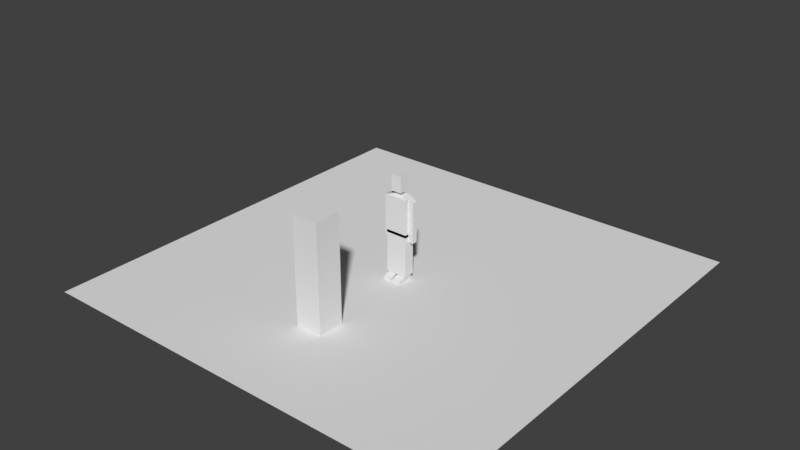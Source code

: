 # Source: AnimationEditScene.blend  (saved by Blender 2.79.0; exported with 4.5.12 LTS)
import bpy
from mathutils import Matrix  # noqa: F401  (used for matrix-valued properties, if any)

bpy.ops.wm.read_factory_settings(use_empty=True)
scene = bpy.context.scene
scene.name = 'AnimationScene'

# ---- collections
col_collection_1 = bpy.data.collections.new('Collection 1'); scene.collection.children.link(col_collection_1)

# ---- materials (node trees are filled in below, after node groups)
mat_devmat_darkgrey_002 = bpy.data.materials.new('DevMat_DarkGrey.002')
mat_devmat_darkgrey_002.alpha_threshold = 0.0
mat_devmat_darkgrey_002.use_transparent_shadow = False
mat_devmat_darkgrey_002.roughness = 0.5
mat_devmat_darkgrey_002.specular_intensity = 0.0
mat_devmat_grey_001 = bpy.data.materials.new('DevMat_Grey.001')
mat_devmat_grey_001.alpha_threshold = 0.0
mat_devmat_grey_001.use_transparent_shadow = False
mat_devmat_grey_001.roughness = 0.5
mat_devmat_grey_001.specular_intensity = 0.0
mat_charactermat_001 = bpy.data.materials.new('CharacterMat.001')
mat_charactermat_001.alpha_threshold = 0.0
mat_charactermat_001.use_transparent_shadow = False
mat_charactermat_001.roughness = 0.5
mat_charactermat_001.specular_intensity = 0.1667

# ---- material node trees

# ---- world
world_world_001 = bpy.data.worlds.new('World.001'); scene.world = world_world_001
world_world_001.color = (0.05088, 0.05088, 0.05088)
world_world_001.use_sun_shadow = False
world_world_001.sun_shadow_jitter_overblur = 0.0
world_world_001.cycles.sampling_method = 'MANUAL'

# ---- meshes
me_plane_001 = bpy.data.meshes.new('Plane.001')
me_plane_001.from_pydata([(-8.0, -8.0, 0.0), (8.0, -8.0, 0.0), (-8.0, 8.0, 0.0), (8.0, 8.0, 0.0)], [], [(0, 1, 3, 2)])
_uv = me_plane_001.uv_layers.new(name='UVMap')
_uv.uv.foreach_set('vector', [-7.498, -7.498, 8.498, -7.498, 8.498, 8.498, -7.498, 8.498])
me_plane_001.materials.append(mat_devmat_darkgrey_002)
me_plane_001.use_remesh_preserve_volume = False
me_plane_001.use_remesh_preserve_attributes = False
me_plane_001.use_mirror_vertex_groups = False
me_plane_001.update()
me_cube_008 = bpy.data.meshes.new('Cube.008')
me_cube_008.from_pydata([(-0.5, -0.5, 0.0), (-0.5, -0.5, 4.0), (-0.5, 0.5, 0.0), (-0.5, 0.5, 4.0), (0.5, -0.5, 0.0), (0.5, -0.5, 4.0), (0.5, 0.5, 0.0), (0.5, 0.5, 4.0)], [], [(0, 1, 3, 2), (2, 3, 7, 6), (6, 7, 5, 4), (4, 5, 1, 0), (2, 6, 4, 0), (7, 3, 1, 5)])
_uv = me_cube_008.uv_layers.new(name='UVMap')
_uv.uv.foreach_set('vector', [-1.5, 0.0, 2.5, 0.0, 2.5, 1.0, -1.5, 1.0, -1.5, 0.0, 2.5, 0.0, 2.5, 1.0, -1.5, 1.0, -1.5, 0.0, 2.5, 0.0, 2.5, 1.0, -1.5, 1.0, -1.5, 0.0, 2.5, 0.0, 2.5, 1.0, -1.5, 1.0, 0.0, 0.0, 1.0, 0.0, 1.0, 1.0, 0.0, 1.0, 0.0, 0.0, 1.0, 0.0, 1.0, 1.0, 0.0, 1.0])
me_cube_008.materials.append(mat_devmat_grey_001)
me_cube_008.use_remesh_preserve_volume = False
me_cube_008.use_remesh_preserve_attributes = False
me_cube_008.use_mirror_vertex_groups = False
me_cube_008.update()
me_cube_012 = bpy.data.meshes.new('Cube.012')
me_cube_012.from_pydata([(0.4, -0.2, 2.0), (0.4, -0.2, 2.7), (0.4, 0.2, 2.0), (0.4, 0.2, 2.7), (0.4, -0.2, 3.1), (0.4, 0.2, 3.1), (0.4, 0.15, 3.1), (0.4, 0.15, 2.5), (0.4, -0.05, 3.1), (0.4, -0.05, 2.5), (0.4, 0.2, 1.7), (0.4, -0.2, 1.7), (-7.451e-09, -0.2, 1.2), (-7.451e-09, -0.2, 1.8), (-7.451e-09, 0.2, 1.2), (-7.451e-09, 0.2, 1.8), (0.4, -0.2, 1.2), (0.4, -0.2, 1.8), (0.4, 0.2, 1.2), (0.4, 0.2, 1.8), (-7.451e-09, -0.2, 0.2), (-7.451e-09, 0.2, 0.2), (0.4, -0.2, 0.2), (0.4, 0.2, 0.2), (0.6, -0.05, 2.5), (0.6, -0.05, 3.0), (0.6, 0.15, 2.5), (0.6, 0.15, 3.0), (0.4, 0.15, 1.7), (0.4, -0.05, 1.7), (0.6, -0.05, 1.7), (0.6, 0.15, 1.7), (0.1, -0.05, 3.2), (0.1, 0.15, 3.2), (0.4, 0.2, 2.5), (0.4, -0.2, 2.5), (0.2, -0.2, 3.3), (0.2, -0.2, 3.9), (0.2, 0.2, 3.3), (0.2, 0.2, 3.9), (-0.1, -0.1, 3.2), (0.1, -0.1, 3.2), (0.4, 0.15, 1.7), (0.4, 0.15, 1.5), (0.4, -0.05, 1.7), (0.4, -0.05, 1.5), (0.6, -0.05, 1.5), (0.6, -0.05, 1.7), (0.6, 0.15, 1.5), (0.6, 0.15, 1.7), (0.05, 0.15, 0.2), (0.05, 0.15, -1.416e-07), (0.05, -0.15, 0.2), (0.05, -0.15, -1.416e-07), (0.35, -0.15, -1.416e-07), (0.35, -0.15, 0.2), (0.35, 0.15, -1.416e-07), (0.35, 0.15, 0.2), (0.05, -0.3, 0.15), (0.05, -0.3, -1.416e-07), (0.05, -0.45, 0.1), (0.05, -0.45, -1.416e-07), (0.35, -0.45, -1.416e-07), (0.35, -0.45, 0.1), (0.35, -0.3, -1.416e-07), (0.35, -0.3, 0.15), (0.05, -0.3, -1.416e-07), (0.05, -0.3, 0.15), (0.35, -0.3, 0.15), (0.35, -0.3, -1.416e-07), (0.4, 0.15, 2.4), (0.4, -0.05, 2.3), (0.6, -0.05, 2.3), (0.6, 0.15, 2.4), (0.4, -0.2, 1.0), (0.4, 0.2, 0.8), (-7.451e-09, -0.2, 1.0), (-7.451e-09, 0.2, 0.8), (0.0, -0.2, 2.0), (0.0, -0.2, 2.7), (0.0, 0.2, 2.0), (0.0, -0.2, 3.9), (-0.4, -0.2, 2.0), (-0.4, -0.2, 2.7), (-0.4, 0.2, 2.0), (-0.4, 0.2, 2.7), (0.0, 0.15, 3.2), (-0.4, -0.2, 3.1), (-0.4, 0.2, 3.1), (-0.4, 0.15, 3.1), (-0.4, 0.15, 2.5), (-0.4, -0.05, 3.1), (-0.4, -0.05, 2.5), (-0.4, 0.2, 1.7), (-0.4, -0.2, 1.7), (0.0, 0.2, 1.7), (0.0, -0.2, 1.7), (7.451e-09, -0.2, 1.2), (7.451e-09, -0.2, 1.8), (7.451e-09, 0.2, 1.2), (7.451e-09, 0.2, 1.8), (-0.4, -0.2, 1.2), (-0.4, -0.2, 1.8), (-0.4, 0.2, 1.2), (-0.4, 0.2, 1.8), (7.451e-09, -0.2, 0.2), (7.451e-09, 0.2, 0.2), (-0.4, -0.2, 0.2), (-0.4, 0.2, 0.2), (-0.6, -0.05, 2.5), (-0.6, -0.05, 3.0), (-0.6, 0.15, 2.5), (-0.6, 0.15, 3.0), (-0.4, 0.15, 1.7), (-0.4, -0.05, 1.7), (-0.6, -0.05, 1.7), (-0.6, 0.15, 1.7), (0.0, -0.05, 3.2), (-0.1, -0.05, 3.2), (-0.1, 0.15, 3.2), (0.0, -0.2, 2.5), (0.0, 0.2, 2.5), (-0.4, 0.2, 2.5), (-0.4, -0.2, 2.5), (0.0, -0.2, 3.1), (0.0, 0.2, 3.1), (0.0, 0.2, 2.7), (0.0, -0.2, 3.3), (0.0, 0.2, 3.3), (0.0, 0.2, 3.9), (-0.2, -0.2, 3.3), (-0.2, -0.2, 3.9), (-0.2, 0.2, 3.3), (-0.2, 0.2, 3.9), (0.1, 0.1, 3.3), (0.1, 0.1, 3.2), (0.1, -0.1, 3.3), (-0.1, -0.1, 3.3), (-0.1, 0.1, 3.2), (-0.1, 0.1, 3.3), (-0.4, 0.15, 1.7), (-0.4, 0.15, 1.5), (-0.4, -0.05, 1.7), (-0.4, -0.05, 1.5), (-0.6, -0.05, 1.5), (-0.6, -0.05, 1.7), (-0.6, 0.15, 1.5), (-0.6, 0.15, 1.7), (-0.05, 0.15, 0.2), (-0.05, 0.15, -1.416e-07), (-0.05, -0.15, 0.2), (-0.05, -0.15, -1.416e-07), (-0.35, -0.15, -1.416e-07), (-0.35, -0.15, 0.2), (-0.35, 0.15, -1.416e-07), (-0.35, 0.15, 0.2), (-0.05, -0.3, 0.15), (-0.05, -0.3, -1.416e-07), (-0.05, -0.45, 0.1), (-0.05, -0.45, -1.416e-07), (-0.35, -0.45, -1.416e-07), (-0.35, -0.45, 0.1), (-0.35, -0.3, -1.416e-07), (-0.35, -0.3, 0.15), (-0.05, -0.3, -1.416e-07), (-0.05, -0.3, 0.15), (-0.35, -0.3, 0.15), (-0.35, -0.3, -1.416e-07), (-0.4, 0.15, 2.4), (-0.4, -0.05, 2.3), (-0.6, -0.05, 2.3), (-0.6, 0.15, 2.4), (-0.4, -0.2, 1.0), (-0.4, 0.2, 0.8), (7.451e-09, -0.2, 1.0), (7.451e-09, 0.2, 0.8), (-0.4, 0.15, 2.3), (-0.6, 0.15, 2.3), (0.6, 0.15, 2.3), (0.4, 0.15, 2.3), (-0.4, -0.2, 0.8), (7.451e-09, -0.2, 0.8), (0.4, -0.2, 0.8), (-7.451e-09, -0.2, 0.8)], [], [(80, 121, 34, 2), (121, 126, 3, 34), (34, 3, 1, 35), (35, 1, 79, 120), (80, 2, 10, 95), (1, 3, 5, 4), (9, 8, 6, 7), (2, 34, 35, 0), (95, 10, 11, 96), (0, 78, 96, 11), (7, 6, 27, 26), (2, 0, 11, 10), (12, 13, 15, 14), (14, 15, 19, 18), (18, 19, 17, 16), (16, 17, 13, 12), (75, 74, 182), (19, 15, 13, 17), (21, 23, 22, 20), (74, 76, 183, 182), (77, 75, 23, 21), (76, 77, 183), (26, 27, 25, 24), (24, 25, 8, 9), (71, 70, 179), (27, 6, 8, 25), (28, 31, 30, 29), (73, 72, 178), (72, 71, 29, 30), (70, 73, 178, 179), (0, 35, 120, 78), (86, 117, 32, 33), (3, 126, 125, 5), (33, 125, 86), (33, 5, 125), (4, 5, 33, 32), (79, 1, 4, 124), (124, 4, 32), (32, 117, 124), (128, 129, 39, 38), (38, 39, 37, 36), (36, 37, 81, 127), (128, 38, 36, 127), (39, 129, 81, 37), (40, 137, 139, 138), (135, 134, 136, 41), (41, 136, 137, 40), (138, 135, 41, 40), (45, 44, 42, 43), (43, 42, 49, 48), (48, 49, 47, 46), (46, 47, 44, 45), (43, 48, 46, 45), (49, 42, 44, 47), (53, 52, 50, 51), (51, 50, 57, 56), (56, 57, 55, 54), (53, 54, 69, 66), (51, 56, 54, 53), (57, 50, 52, 55), (61, 60, 58, 59), (59, 58, 65, 64), (64, 65, 63, 62), (62, 63, 60, 61), (59, 64, 62, 61), (65, 58, 60, 63), (69, 68, 67, 66), (52, 53, 66, 67), (55, 52, 67, 68), (54, 55, 68, 69), (7, 26, 73, 70), (24, 9, 71, 72), (26, 24, 73), (9, 70, 71), (12, 14, 76), (73, 24, 72), (70, 9, 7), (14, 18, 75, 77), (16, 12, 76, 74), (18, 74, 75), (74, 18, 16), (76, 14, 77), (80, 84, 122, 121), (121, 122, 85, 126), (122, 123, 83, 85), (123, 120, 79, 83), (80, 95, 93, 84), (83, 87, 88, 85), (92, 90, 89, 91), (84, 82, 123, 122), (95, 96, 94, 93), (82, 94, 96, 78), (90, 111, 112, 89), (84, 93, 94, 82), (97, 99, 100, 98), (99, 103, 104, 100), (103, 101, 102, 104), (101, 97, 98, 102), (173, 180, 172), (104, 102, 98, 100), (106, 105, 107, 108), (172, 180, 181, 174), (175, 106, 108, 173), (174, 181, 175), (111, 109, 110, 112), (109, 92, 91, 110), (169, 176, 168), (112, 110, 91, 89), (113, 114, 115, 116), (171, 177, 170), (170, 115, 114, 169), (168, 176, 177, 171), (82, 78, 120, 123), (86, 119, 118, 117), (85, 88, 125, 126), (119, 86, 125), (119, 125, 88), (87, 118, 119, 88), (79, 124, 87, 83), (124, 118, 87), (118, 124, 117), (128, 132, 133, 129), (132, 130, 131, 133), (130, 127, 81, 131), (128, 127, 130, 132), (133, 131, 81, 129), (135, 138, 139, 134), (139, 137, 136, 134), (143, 141, 140, 142), (141, 146, 147, 140), (146, 144, 145, 147), (144, 143, 142, 145), (141, 143, 144, 146), (147, 145, 142, 140), (151, 149, 148, 150), (149, 154, 155, 148), (154, 152, 153, 155), (151, 164, 167, 152), (149, 151, 152, 154), (155, 153, 150, 148), (159, 157, 156, 158), (157, 162, 163, 156), (162, 160, 161, 163), (160, 159, 158, 161), (157, 159, 160, 162), (163, 161, 158, 156), (167, 164, 165, 166), (150, 165, 164, 151), (153, 166, 165, 150), (152, 167, 166, 153), (90, 168, 171, 111), (109, 170, 169, 92), (111, 171, 109), (92, 169, 168), (97, 174, 99), (171, 170, 109), (168, 90, 92), (99, 175, 173, 103), (101, 172, 174, 97), (103, 173, 172), (172, 101, 103), (174, 175, 99), (170, 177, 116, 115), (176, 169, 114, 113), (177, 176, 113, 116), (178, 72, 30, 31), (179, 28, 29, 71), (179, 178, 31, 28), (180, 173, 108, 107), (175, 181, 105, 106), (181, 180, 107, 105), (183, 77, 21, 20), (182, 183, 20, 22), (182, 22, 23, 75)])
_uv = me_cube_012.uv_layers.new(name='UVMap')
_uv.uv.foreach_set('vector', [0.6261, 0.04772, 0.6261, 0.126, 0.5634, 0.126, 0.5634, 0.04772, 0.6261, 0.126, 0.6261, 0.1573, 0.5634, 0.1573, 0.5634, 0.126, 0.5626, 0.1261, 0.5626, 0.1576, 0.4996, 0.1576, 0.4996, 0.1261, 0.4992, 0.123, 0.4992, 0.1536, 0.4382, 0.1536, 0.4382, 0.123, 0.6261, 0.04772, 0.5634, 0.04772, 0.5634, 0.0007496, 0.6261, 0.0007496, 0.4996, 0.1576, 0.5626, 0.1576, 0.5626, 0.2206, 0.4996, 0.2206, 0.9056, 0.3603, 0.9056, 0.4632, 0.8762, 0.4632, 0.8762, 0.375, 0.5626, 0.04737, 0.5626, 0.1261, 0.4996, 0.1261, 0.4996, 0.04737, 0.5632, 0.2502, 0.6254, 0.2502, 0.6254, 0.3124, 0.5632, 0.3124, 0.4992, 0.04677, 0.4382, 0.04677, 0.4382, 0.001001, 0.4992, 0.001001, 0.9993, 0.3765, 0.9993, 0.4668, 0.9692, 0.4518, 0.9692, 0.3765, 0.5626, 0.04737, 0.4996, 0.04737, 0.4996, 0.0001328, 0.5626, 0.0001328, 0.8123, 0.1551, 0.8123, 0.248, 0.7505, 0.248, 0.7505, 0.1242, 1.0, 0.1246, 1.0, 0.2495, 0.9376, 0.2495, 0.9376, 0.1246, 0.9372, 0.124, 0.9372, 0.2474, 0.8755, 0.2474, 0.8755, 0.1549, 0.875, 0.1558, 0.875, 0.2494, 0.8125, 0.2494, 0.8125, 0.1558, 0.9372, 0.09318, 0.8755, 0.09318, 0.8755, 0.07189, 0.7496, 0.06297, 0.7496, 0.1244, 0.6883, 0.1244, 0.6883, 0.06297, 0.688, 0.06224, 0.688, 0.0003064, 0.7499, 0.0003064, 0.7499, 0.06224, 0.875, 0.09329, 0.8125, 0.09329, 0.8125, 0.07178, 0.875, 0.07175, 1.0, 0.09334, 0.9376, 0.09334, 0.9376, -0.0003568, 1.0, -0.0003568, 0.8123, 0.09326, 0.7505, 0.09326, 0.8123, 0.07194, 0.9684, 0.3763, 0.9684, 0.4516, 0.9383, 0.4516, 0.9383, 0.3612, 0.9379, 0.3598, 0.9379, 0.4528, 0.9069, 0.4683, 0.9069, 0.3598, 0.9056, 0.3456, 0.8762, 0.3456, 0.8762, 0.3342, 0.8438, 0.328, 0.8438, 0.2815, 0.8749, 0.2814, 0.8749, 0.328, 0.8743, 0.2802, 0.8451, 0.2802, 0.8451, 0.251, 0.8743, 0.251, 0.9684, 0.3462, 0.9383, 0.3462, 0.9684, 0.3341, 0.9379, 0.3443, 0.9069, 0.3443, 0.9069, 0.2514, 0.9379, 0.2514, 0.9993, 0.3464, 0.9692, 0.3464, 0.9692, 0.3344, 0.9993, 0.3348, 0.4992, 0.04677, 0.4992, 0.123, 0.4382, 0.123, 0.4382, 0.04677, 0.4376, 0.3059, 0.4376, 0.2751, 0.453, 0.2751, 0.453, 0.3059, 0.5634, 0.1573, 0.6261, 0.1573, 0.6261, 0.22, 0.5634, 0.22, 0.453, 0.3059, 0.4376, 0.3124, 0.4376, 0.3059, 0.453, 0.3059, 0.4994, 0.3124, 0.4376, 0.3124, 0.4996, 0.2508, 0.4996, 0.3126, 0.4532, 0.3059, 0.4532, 0.275, 0.4382, 0.1536, 0.4992, 0.1536, 0.4992, 0.2146, 0.4382, 0.2146, 0.4377, 0.2508, 0.4996, 0.2508, 0.4532, 0.275, 0.4532, 0.275, 0.4377, 0.275, 0.4377, 0.2508, 0.5935, 0.3138, 0.5935, 0.4045, 0.5632, 0.4045, 0.5632, 0.3138, 0.5615, 0.3136, 0.5615, 0.4044, 0.5009, 0.4044, 0.5009, 0.3136, 0.4994, 0.3133, 0.4994, 0.4046, 0.4689, 0.4046, 0.4689, 0.3133, 0.7184, 0.313, 0.7492, 0.313, 0.7492, 0.3746, 0.7184, 0.3746, 0.6254, 0.3132, 0.6561, 0.3132, 0.6561, 0.3745, 0.6254, 0.3745, 0.4051, 0.4066, 0.4051, 0.4213, 0.3758, 0.4213, 0.3758, 0.4066, 0.4669, 0.407, 0.4669, 0.4216, 0.4376, 0.4216, 0.4376, 0.407, 0.4369, 0.4068, 0.4369, 0.4214, 0.4076, 0.4214, 0.4076, 0.4068, 0.4074, 0.4512, 0.4074, 0.4219, 0.4367, 0.4219, 0.4367, 0.4512, 0.7495, 0.2807, 0.7202, 0.2807, 0.7202, 0.2515, 0.7495, 0.2515, 0.8435, 0.2504, 0.8435, 0.281, 0.813, 0.281, 0.813, 0.2504, 0.8116, 0.2513, 0.8116, 0.2805, 0.7823, 0.2805, 0.7823, 0.2513, 0.7807, 0.251, 0.7807, 0.2803, 0.7514, 0.2803, 0.7514, 0.251, 0.7512, 0.3123, 0.7512, 0.2831, 0.7804, 0.2831, 0.7804, 0.3123, 0.811, 0.2823, 0.811, 0.3116, 0.7818, 0.3116, 0.7818, 0.2823, 0.7326, 0.3753, 0.7326, 0.406, 0.6809, 0.406, 0.6809, 0.3753, 0.6808, 0.3753, 0.6808, 0.406, 0.6346, 0.406, 0.6346, 0.3753, 0.8746, 0.3755, 0.8746, 0.4059, 0.829, 0.4059, 0.829, 0.3755, 0.8298, 0.4528, 0.8751, 0.4528, 0.8751, 0.4754, 0.8298, 0.4754, 0.8298, 0.4075, 0.8751, 0.4075, 0.8751, 0.4528, 0.8298, 0.4528, 0.7827, 0.407, 0.8287, 0.407, 0.8287, 0.4529, 0.7827, 0.4529, 0.6952, 0.4223, 0.6952, 0.4376, 0.6722, 0.4452, 0.6722, 0.4223, 0.672, 0.4225, 0.672, 0.4456, 0.6258, 0.4456, 0.6258, 0.4225, 0.7652, 0.4221, 0.7652, 0.445, 0.7423, 0.4374, 0.7423, 0.4221, 0.7423, 0.4222, 0.7423, 0.4377, 0.6956, 0.4377, 0.6956, 0.4222, 0.7191, 0.4536, 0.7648, 0.4536, 0.7648, 0.4765, 0.7191, 0.4765, 0.7183, 0.4764, 0.6732, 0.4764, 0.6732, 0.4534, 0.7183, 0.4534, 0.8055, 0.3756, 0.8055, 0.3988, 0.7591, 0.3988, 0.7591, 0.3756, 0.7326, 0.406, 0.7326, 0.3753, 0.7584, 0.3753, 0.7584, 0.3983, 0.7827, 0.4529, 0.8287, 0.4529, 0.8287, 0.4764, 0.7827, 0.4764, 0.829, 0.3755, 0.829, 0.4059, 0.8061, 0.3983, 0.8061, 0.3755, 0.9993, 0.3765, 0.9692, 0.3765, 0.9692, 0.3464, 0.9993, 0.3464, 0.9379, 0.3598, 0.9069, 0.3598, 0.9069, 0.3443, 0.9379, 0.3443, 0.9684, 0.3763, 0.9383, 0.3612, 0.9684, 0.3462, 0.9056, 0.3603, 0.8762, 0.3456, 0.9056, 0.3456, 0.8123, 0.1551, 0.7505, 0.1242, 0.8123, 0.09326, 0.9684, 0.3462, 0.9383, 0.3612, 0.9383, 0.3462, 0.8762, 0.3456, 0.9056, 0.3603, 0.8762, 0.375, 1.0, 0.1246, 0.9376, 0.1246, 0.9376, 0.09334, 1.0, 0.09334, 0.875, 0.1558, 0.8125, 0.1558, 0.8125, 0.09329, 0.875, 0.09329, 0.9372, 0.124, 0.8755, 0.09318, 0.9372, 0.09318, 0.8755, 0.09318, 0.9372, 0.124, 0.8755, 0.1549, 0.8123, 0.09326, 0.7505, 0.1242, 0.7505, 0.09326, 0.6261, 0.04772, 0.6889, 0.04772, 0.6889, 0.126, 0.6261, 0.126, 0.6261, 0.126, 0.6889, 0.126, 0.6889, 0.1573, 0.6261, 0.1573, 0.313, 0.1247, 0.3751, 0.1247, 0.3751, 0.1558, 0.313, 0.1558, 0.375, 0.1238, 0.4365, 0.1238, 0.4365, 0.1546, 0.375, 0.1546, 0.6261, 0.04772, 0.6261, 0.0007496, 0.6889, 0.0007496, 0.6889, 0.04772, 0.3751, 0.1558, 0.3751, 0.2179, 0.313, 0.2179, 0.313, 0.1558, 0.06239, 0.3593, 0.09366, 0.3749, 0.09366, 0.4687, 0.06239, 0.4687, 0.313, 0.04708, 0.3751, 0.04708, 0.3751, 0.1247, 0.313, 0.1247, 0.5632, 0.2502, 0.5632, 0.3124, 0.5011, 0.3124, 0.5011, 0.2502, 0.375, 0.04693, 0.375, 0.000793, 0.4365, 0.000793, 0.4365, 0.04693, 0.09392, 0.3764, 0.1247, 0.3764, 0.1247, 0.4532, 0.09392, 0.4685, 0.313, 0.04708, 0.313, 0.0004809, 0.3751, 0.0004809, 0.3751, 0.04708, 0.1241, 0.156, 0.1866, 0.1247, 0.1866, 0.2496, 0.1241, 0.2496, 0.1873, 0.1249, 0.2497, 0.1249, 0.2497, 0.2496, 0.1873, 0.2496, -0.0007979, 0.1244, 0.06163, 0.1556, 0.06163, 0.2493, -0.0007979, 0.2493, 0.06219, 0.1562, 0.1243, 0.1562, 0.1243, 0.2493, 0.06219, 0.2493, -0.0007979, 0.09322, 0.06163, 0.07201, 0.06163, 0.09322, 0.3122, 0.1246, 0.2504, 0.1246, 0.2504, 0.06269, 0.3122, 0.06269, 0.2505, 0.0003795, 0.3124, 0.0003795, 0.3124, 0.06232, 0.2505, 0.06232, 0.06219, 0.09413, 0.06219, 0.07305, 0.1243, 0.07191, 0.1243, 0.09413, 0.1873, 0.09378, 0.1873, 0.000277, 0.2497, 0.000277, 0.2497, 0.09378, 0.1241, 0.09353, 0.1241, 0.07118, 0.1866, 0.09353, 0.0003545, 0.3758, 0.0312, 0.3604, 0.0312, 0.4529, 0.0003546, 0.4529, 0.03144, 0.3605, 0.06232, 0.3605, 0.06232, 0.4686, 0.03144, 0.4531, 0.06239, 0.3436, 0.09366, 0.3311, 0.09366, 0.3436, 0.1251, 0.2814, 0.1562, 0.2814, 0.1562, 0.3283, 0.1251, 0.3282, 0.1558, 0.2508, 0.1558, 0.2808, 0.1258, 0.2808, 0.1258, 0.2508, 0.0003545, 0.345, 0.0003545, 0.3323, 0.0312, 0.345, 0.03144, 0.3451, 0.03144, 0.2524, 0.06232, 0.2524, 0.06232, 0.3451, 0.09392, 0.3458, 0.09392, 0.3335, 0.1247, 0.3331, 0.1247, 0.3458, 0.375, 0.04693, 0.4365, 0.04693, 0.4365, 0.1238, 0.375, 0.1238, 0.4376, 0.3059, 0.4222, 0.3059, 0.4222, 0.2751, 0.4376, 0.2751, 0.6889, 0.1573, 0.6889, 0.22, 0.6261, 0.22, 0.6261, 0.1573, 0.4221, 0.3059, 0.4376, 0.3059, 0.4376, 0.3124, 0.4221, 0.3059, 0.4376, 0.3124, 0.3758, 0.3124, 0.3758, 0.2508, 0.4222, 0.275, 0.4222, 0.3059, 0.3758, 0.3126, 0.4365, 0.1546, 0.4365, 0.2161, 0.375, 0.2161, 0.375, 0.1546, 0.4377, 0.2508, 0.4222, 0.275, 0.3758, 0.2508, 0.4222, 0.275, 0.4377, 0.2508, 0.4377, 0.275, 0.5935, 0.3138, 0.6237, 0.3138, 0.6237, 0.4045, 0.5935, 0.4045, 0.3754, 0.3135, 0.4368, 0.3135, 0.4368, 0.4056, 0.3754, 0.4056, 0.4385, 0.3133, 0.4689, 0.3133, 0.4689, 0.4046, 0.4385, 0.4046, 0.7184, 0.313, 0.7184, 0.3746, 0.6876, 0.3746, 0.6876, 0.313, 0.6869, 0.3132, 0.6869, 0.3745, 0.6561, 0.3745, 0.6561, 0.3132, 0.4701, 0.4065, 0.5001, 0.4065, 0.5001, 0.4215, 0.4701, 0.4215, 0.406, 0.4541, 0.3768, 0.4541, 0.3768, 0.4248, 0.406, 0.4248, 0.2192, 0.2502, 0.25, 0.2502, 0.25, 0.281, 0.2192, 0.281, 0.2503, 0.2502, 0.2813, 0.2502, 0.2813, 0.2812, 0.2503, 0.2812, 0.1566, 0.2503, 0.1873, 0.2503, 0.1873, 0.2811, 0.1566, 0.2811, 0.1875, 0.25, 0.2188, 0.25, 0.2188, 0.2813, 0.1875, 0.2813, 0.2192, 0.3121, 0.2192, 0.282, 0.2493, 0.282, 0.2493, 0.3121, 0.2183, 0.3119, 0.1881, 0.3119, 0.1881, 0.2817, 0.2183, 0.2817, 0.2706, 0.3439, 0.3203, 0.3439, 0.3203, 0.3744, 0.2706, 0.3744, 0.3208, 0.3442, 0.3667, 0.3442, 0.3667, 0.3747, 0.3208, 0.3747, 0.125, 0.3441, 0.172, 0.3441, 0.172, 0.375, 0.125, 0.375, 0.2188, 0.4219, 0.2188, 0.4454, 0.172, 0.4454, 0.172, 0.4219, 0.2188, 0.3751, 0.2188, 0.4219, 0.172, 0.4219, 0.172, 0.3751, 0.172, 0.3749, 0.172, 0.4217, 0.1252, 0.4217, 0.1252, 0.3749, 0.3052, 0.3909, 0.328, 0.3909, 0.328, 0.4137, 0.3052, 0.4061, 0.3287, 0.3907, 0.3744, 0.3907, 0.3744, 0.4135, 0.3287, 0.4135, 0.2362, 0.3911, 0.2573, 0.3911, 0.2573, 0.4052, 0.2362, 0.4122, 0.258, 0.3906, 0.3046, 0.3906, 0.3046, 0.4061, 0.258, 0.4061, 0.3267, 0.4226, 0.3267, 0.4447, 0.2825, 0.4447, 0.2825, 0.4226, 0.2357, 0.4446, 0.2357, 0.4223, 0.2796, 0.4223, 0.2796, 0.4446, 0.1954, 0.3438, 0.2423, 0.3438, 0.2423, 0.3668, 0.1954, 0.3668, 0.2706, 0.3744, 0.2422, 0.3668, 0.2422, 0.3439, 0.2706, 0.3439, 0.1715, 0.4224, 0.1715, 0.4458, 0.1257, 0.4458, 0.1257, 0.4224, 0.172, 0.3441, 0.1953, 0.3441, 0.1953, 0.3674, 0.172, 0.375, 0.09392, 0.3764, 0.09392, 0.3458, 0.1247, 0.3458, 0.1247, 0.3764, 0.03144, 0.3605, 0.03144, 0.3451, 0.06232, 0.3451, 0.06232, 0.3605, 0.0003545, 0.3758, 0.0003545, 0.345, 0.0312, 0.3604, 0.06239, 0.3593, 0.06239, 0.3436, 0.09366, 0.3436, 0.1241, 0.156, 0.1241, 0.09353, 0.1866, 0.1247, 0.0003545, 0.345, 0.0312, 0.345, 0.0312, 0.3604, 0.09366, 0.3436, 0.09366, 0.3749, 0.06239, 0.3593, 0.1873, 0.1249, 0.1873, 0.09378, 0.2497, 0.09378, 0.2497, 0.1249, 0.06219, 0.1562, 0.06219, 0.09413, 0.1243, 0.09413, 0.1243, 0.1562, -0.0007979, 0.1244, -0.0007979, 0.09322, 0.06163, 0.09322, 0.06163, 0.09322, 0.06163, 0.1556, -0.0007979, 0.1244, 0.1241, 0.09353, 0.1866, 0.09353, 0.1866, 0.1247, 0.0312, 0.345, 0.0003545, 0.3323, 0.0003545, 0.2525, 0.0312, 0.2525, 0.09366, 0.3311, 0.06239, 0.3436, 0.06239, 0.2498, 0.09366, 0.2498, 0.1247, 0.3331, 0.09392, 0.3335, 0.09392, 0.2537, 0.1247, 0.2537, 0.9684, 0.3341, 0.9383, 0.3462, 0.9383, 0.2558, 0.9684, 0.2558, 0.8762, 0.3342, 0.8762, 0.2573, 0.9056, 0.2573, 0.9056, 0.3456, 0.9993, 0.3348, 0.9692, 0.3344, 0.9692, 0.2561, 0.9993, 0.2561, 0.06163, 0.07201, -0.0007979, 0.09322, -0.000798, -0.0004202, 0.06163, -0.0004202, 0.1866, 0.09353, 0.1241, 0.07118, 0.1241, -0.0001095, 0.1866, -0.0001095, 0.1243, 0.07191, 0.06219, 0.07305, 0.06219, 0.00105, 0.1243, 0.00105, 0.8123, 0.07194, 0.7505, 0.09326, 0.7505, 0.0004306, 0.8123, 0.0004306, 0.875, 0.07175, 0.8125, 0.07178, 0.8125, -0.0004002, 0.875, -0.0004002, 0.8755, 0.07189, 0.8755, 0.0006222, 0.9372, 0.0006222, 0.9372, 0.09318])
me_cube_012.materials.append(mat_charactermat_001)
me_cube_012.use_remesh_preserve_volume = False
me_cube_012.use_remesh_preserve_attributes = False
me_cube_012.use_mirror_vertex_groups = False
me_cube_012.update()
arm_armature_002 = bpy.data.armatures.new('Armature.002')  # bones are not reproduced

# ---- objects
ob_floor = bpy.data.objects.new('Floor', me_plane_001)
ob_charref = bpy.data.objects.new('CharRef', me_cube_008)
ob_character = bpy.data.objects.new('Character', arm_armature_002)
ob_chactermesh_001 = bpy.data.objects.new('ChacterMesh.001', me_cube_012)

# ---- transforms, parenting, visibility, modifiers, constraints
ob_floor.location = (0.0, 0.0, 0.0)
ob_floor.lineart.crease_threshold = 0.0
ob_charref.location = (0.0, -4.0, 0.0)
ob_charref.lineart.crease_threshold = 0.0
ob_character.location = (0.0, 0.0, 0.0)
ob_character.show_in_front = True
ob_character.lineart.crease_threshold = 0.0
ob_chactermesh_001.parent = ob_character
ob_chactermesh_001.location = (0.0, 0.0, 0.0)
ob_chactermesh_001.lineart.crease_threshold = 0.0
_vg = ob_chactermesh_001.vertex_groups.new(name='Root')
_vg = ob_chactermesh_001.vertex_groups.new(name='Pelvis')
_vg.add([10, 11, 93, 94, 95, 96], 1.0, 'REPLACE')
_vg = ob_chactermesh_001.vertex_groups.new(name='Hip.L')
_vg = ob_chactermesh_001.vertex_groups.new(name='Thigh.L')
for _i, _w in zip([12, 13, 14, 15, 16, 17, 18, 19, 74, 76], [1.0, 1.0, 1.0, 1.0, 1.0, 1.0, 1.0, 1.0, 0.5, 0.5]): _vg.add([_i], _w, 'REPLACE')
_vg = ob_chactermesh_001.vertex_groups.new(name='Shin.L')
for _i, _w in zip([20, 21, 22, 23, 74, 75, 76, 77, 182, 183], [1.0, 1.0, 1.0, 1.0, 0.5, 1.0, 0.5, 1.0, 1.0, 1.0]): _vg.add([_i], _w, 'REPLACE')
_vg = ob_chactermesh_001.vertex_groups.new(name='Foot.L')
_vg.add([50, 51, 52, 53, 54, 55, 56, 57, 66, 67, 68, 69], 1.0, 'REPLACE')
_vg = ob_chactermesh_001.vertex_groups.new(name='Toe.L')
_vg.add([58, 59, 60, 61, 62, 63, 64, 65], 1.0, 'REPLACE')
_vg = ob_chactermesh_001.vertex_groups.new(name='Hip.R')
_vg = ob_chactermesh_001.vertex_groups.new(name='Thigh.R')
for _i, _w in zip([97, 98, 99, 100, 101, 102, 103, 104, 172, 174], [1.0, 1.0, 1.0, 1.0, 1.0, 1.0, 1.0, 1.0, 0.5, 0.5]): _vg.add([_i], _w, 'REPLACE')
_vg = ob_chactermesh_001.vertex_groups.new(name='Shin.R')
for _i, _w in zip([105, 106, 107, 108, 172, 173, 174, 175, 180, 181], [1.0, 1.0, 1.0, 1.0, 0.5, 1.0, 0.5, 1.0, 1.0, 1.0]): _vg.add([_i], _w, 'REPLACE')
_vg = ob_chactermesh_001.vertex_groups.new(name='Foot.R')
_vg.add([148, 149, 150, 151, 152, 153, 154, 155, 164, 165, 166, 167], 1.0, 'REPLACE')
_vg = ob_chactermesh_001.vertex_groups.new(name='Toe.R')
_vg.add([156, 157, 158, 159, 160, 161, 162, 163], 1.0, 'REPLACE')
_vg = ob_chactermesh_001.vertex_groups.new(name='Waist')
_vg.add([0, 2, 78, 80, 82, 84], 1.0, 'REPLACE')
_vg = ob_chactermesh_001.vertex_groups.new(name='Torso')
_vg.add([34, 35, 120, 121, 122, 123], 1.0, 'REPLACE')
_vg = ob_chactermesh_001.vertex_groups.new(name='Chest')
_vg.add([1, 3, 32, 33, 79, 83, 85, 86, 117, 118, 119, 124, 125, 126], 1.0, 'REPLACE')
_vg = ob_chactermesh_001.vertex_groups.new(name='Shoulder.L')
_vg.add([4, 5], 1.0, 'REPLACE')
_vg = ob_chactermesh_001.vertex_groups.new(name='UArm.L')
for _i, _w in zip([6, 7, 8, 9, 24, 25, 26, 27, 70, 73], [1.0, 1.0, 1.0, 1.0, 1.0, 1.0, 1.0, 1.0, 0.5, 0.5]): _vg.add([_i], _w, 'REPLACE')
_vg = ob_chactermesh_001.vertex_groups.new(name='FArm.L')
for _i, _w in zip([28, 29, 30, 31, 70, 71, 72, 73, 178, 179], [1.0, 1.0, 1.0, 1.0, 0.5, 1.0, 1.0, 0.5, 1.0, 1.0]): _vg.add([_i], _w, 'REPLACE')
_vg = ob_chactermesh_001.vertex_groups.new(name='Hand.L')
_vg.add([42, 43, 44, 45, 46, 47, 48, 49], 1.0, 'REPLACE')
_vg = ob_chactermesh_001.vertex_groups.new(name='Shoulder.R')
_vg.add([87, 88], 1.0, 'REPLACE')
_vg = ob_chactermesh_001.vertex_groups.new(name='UArm.R')
for _i, _w in zip([89, 90, 91, 92, 109, 110, 111, 112, 168, 171], [1.0, 1.0, 1.0, 1.0, 1.0, 1.0, 1.0, 1.0, 0.5, 0.5]): _vg.add([_i], _w, 'REPLACE')
_vg = ob_chactermesh_001.vertex_groups.new(name='FArm.R')
for _i, _w in zip([113, 114, 115, 116, 168, 169, 170, 171, 176, 177], [1.0, 1.0, 1.0, 1.0, 0.5, 1.0, 1.0, 0.5, 1.0, 1.0]): _vg.add([_i], _w, 'REPLACE')
_vg = ob_chactermesh_001.vertex_groups.new(name='Hand.R')
_vg.add([140, 141, 142, 143, 144, 145, 146, 147], 1.0, 'REPLACE')
_vg = ob_chactermesh_001.vertex_groups.new(name='Neck')
_vg.add([40, 41, 134, 135, 136, 137, 138, 139], 1.0, 'REPLACE')
_vg = ob_chactermesh_001.vertex_groups.new(name='Head')
_vg.add([36, 37, 38, 39, 81, 127, 128, 129, 130, 131, 132, 133], 1.0, 'REPLACE')
_m = ob_chactermesh_001.modifiers.new('Armature', 'ARMATURE')
_m.object = ob_character

# ---- collection membership
col_collection_1.objects.link(ob_floor)
col_collection_1.objects.link(ob_charref)
col_collection_1.objects.link(ob_character)
col_collection_1.objects.link(ob_chactermesh_001)

# ---- scene / render settings (as saved in the file)
scene.frame_start = 1; scene.frame_end = 250; scene.frame_set(1)
scene.render.engine = 'BLENDER_EEVEE_NEXT'
scene.render.resolution_percentage = 50
scene.render.dither_intensity = 0.0
scene.cycles.use_denoising = False
scene.cycles.samples = 128
scene.cycles.sampling_pattern = 'TABULATED_SOBOL'
scene.cycles.use_adaptive_sampling = False
scene.cycles.use_light_tree = False
scene.cycles.blur_glossy = 0.0
scene.cycles.sample_clamp_indirect = 0.0
scene.view_settings.view_transform = 'Standard'
bpy.context.view_layer.update()

# ---- added for rendering (the .blend has no active camera and no usable light): camera, sun
cam_auto = bpy.data.cameras.new('AutoCamera')
cam_auto.lens = 50.0
cam_auto.sensor_width = 36.0
cam_auto.clip_end = 1000.0
ob_auto_camera = bpy.data.objects.new('AutoCamera', cam_auto)
scene.collection.objects.link(ob_auto_camera)
ob_auto_camera.location = (21.26, -25.5121, 19.008)
ob_auto_camera.rotation_euler = (1.09748, -7.21219e-08, 0.694738)
scene.camera = ob_auto_camera
light_auto_sun = bpy.data.lights.new('AutoSun', 'SUN')
light_auto_sun.energy = 3.0
light_auto_sun.angle = 0.0523599
ob_auto_sun = bpy.data.objects.new('AutoSun', light_auto_sun)
scene.collection.objects.link(ob_auto_sun)
ob_auto_sun.rotation_euler = (0.872665, 0.174533, 0.523599)
bpy.context.view_layer.update()
